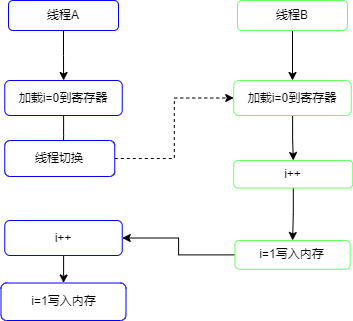

The diagram above was exported from draw.io. Its source (the exported page's mxGraphModel, read from the mxfile embedded in the PNG):
<mxGraphModel dx="1422" dy="796" grid="1" gridSize="10" guides="1" tooltips="1" connect="1" arrows="1" fold="1" page="1" pageScale="1" pageWidth="827" pageHeight="1169" math="0" shadow="0">
  <root>
    <mxCell id="0" />
    <mxCell id="1" parent="0" />
    <mxCell id="h8BcobeFHt85jPjWPx7x-4" value="" style="edgeStyle=orthogonalEdgeStyle;rounded=0;orthogonalLoop=1;jettySize=auto;html=1;" parent="1" source="h8BcobeFHt85jPjWPx7x-1" target="h8BcobeFHt85jPjWPx7x-3" edge="1">
      <mxGeometry relative="1" as="geometry" />
    </mxCell>
    <mxCell id="h8BcobeFHt85jPjWPx7x-1" value="线程A" style="rounded=1;whiteSpace=wrap;html=1;strokeColor=#0000FF;" parent="1" vertex="1">
      <mxGeometry x="130" y="100" width="110" height="30" as="geometry" />
    </mxCell>
    <mxCell id="h8BcobeFHt85jPjWPx7x-10" style="edgeStyle=orthogonalEdgeStyle;rounded=0;orthogonalLoop=1;jettySize=auto;html=1;entryX=0.5;entryY=0;entryDx=0;entryDy=0;" parent="1" source="h8BcobeFHt85jPjWPx7x-2" target="h8BcobeFHt85jPjWPx7x-9" edge="1">
      <mxGeometry relative="1" as="geometry" />
    </mxCell>
    <mxCell id="h8BcobeFHt85jPjWPx7x-2" value="线程B" style="rounded=1;whiteSpace=wrap;html=1;strokeColor=#66FF66;" parent="1" vertex="1">
      <mxGeometry x="359" y="100" width="110" height="30" as="geometry" />
    </mxCell>
    <mxCell id="h8BcobeFHt85jPjWPx7x-16" style="edgeStyle=orthogonalEdgeStyle;rounded=0;orthogonalLoop=1;jettySize=auto;html=1;" parent="1" source="h8BcobeFHt85jPjWPx7x-3" edge="1">
      <mxGeometry relative="1" as="geometry">
        <mxPoint x="185" y="250" as="targetPoint" />
      </mxGeometry>
    </mxCell>
    <mxCell id="h8BcobeFHt85jPjWPx7x-3" value="加载i=0到寄存器" style="whiteSpace=wrap;html=1;rounded=1;strokeColor=#0000FF;" parent="1" vertex="1">
      <mxGeometry x="126.25" y="180" width="117.5" height="35" as="geometry" />
    </mxCell>
    <mxCell id="h8BcobeFHt85jPjWPx7x-8" value="" style="edgeStyle=orthogonalEdgeStyle;rounded=0;orthogonalLoop=1;jettySize=auto;html=1;" parent="1" source="h8BcobeFHt85jPjWPx7x-5" target="h8BcobeFHt85jPjWPx7x-7" edge="1">
      <mxGeometry relative="1" as="geometry" />
    </mxCell>
    <mxCell id="h8BcobeFHt85jPjWPx7x-5" value="i++" style="whiteSpace=wrap;html=1;rounded=1;strokeColor=#0000FF;" parent="1" vertex="1">
      <mxGeometry x="126.25" y="320" width="117.5" height="35" as="geometry" />
    </mxCell>
    <mxCell id="h8BcobeFHt85jPjWPx7x-7" value="i=1写入内存" style="whiteSpace=wrap;html=1;rounded=1;strokeColor=#0000FF;" parent="1" vertex="1">
      <mxGeometry x="122.5" y="382.5" width="125" height="37.5" as="geometry" />
    </mxCell>
    <mxCell id="h8BcobeFHt85jPjWPx7x-12" value="" style="edgeStyle=orthogonalEdgeStyle;rounded=0;orthogonalLoop=1;jettySize=auto;html=1;" parent="1" source="h8BcobeFHt85jPjWPx7x-9" target="h8BcobeFHt85jPjWPx7x-11" edge="1">
      <mxGeometry relative="1" as="geometry" />
    </mxCell>
    <mxCell id="h8BcobeFHt85jPjWPx7x-9" value="加载i=0到寄存器" style="whiteSpace=wrap;html=1;rounded=1;strokeColor=#66FF66;" parent="1" vertex="1">
      <mxGeometry x="355.25" y="180" width="117.5" height="35" as="geometry" />
    </mxCell>
    <mxCell id="h8BcobeFHt85jPjWPx7x-19" value="" style="edgeStyle=orthogonalEdgeStyle;rounded=0;orthogonalLoop=1;jettySize=auto;html=1;" parent="1" source="h8BcobeFHt85jPjWPx7x-11" target="h8BcobeFHt85jPjWPx7x-18" edge="1">
      <mxGeometry relative="1" as="geometry" />
    </mxCell>
    <mxCell id="h8BcobeFHt85jPjWPx7x-11" value="i++" style="whiteSpace=wrap;html=1;rounded=1;strokeColor=#66FF66;" parent="1" vertex="1">
      <mxGeometry x="355.25" y="260" width="119" height="27.5" as="geometry" />
    </mxCell>
    <mxCell id="h8BcobeFHt85jPjWPx7x-20" style="edgeStyle=orthogonalEdgeStyle;rounded=0;orthogonalLoop=1;jettySize=auto;html=1;exitX=1;exitY=0.5;exitDx=0;exitDy=0;entryX=0;entryY=0.5;entryDx=0;entryDy=0;dashed=1;" parent="1" source="h8BcobeFHt85jPjWPx7x-17" target="h8BcobeFHt85jPjWPx7x-9" edge="1">
      <mxGeometry relative="1" as="geometry" />
    </mxCell>
    <mxCell id="h8BcobeFHt85jPjWPx7x-17" value="线程切换" style="rounded=1;whiteSpace=wrap;html=1;strokeColor=#0000FF;" parent="1" vertex="1">
      <mxGeometry x="126.25" y="240" width="110" height="36" as="geometry" />
    </mxCell>
    <mxCell id="h8BcobeFHt85jPjWPx7x-21" style="edgeStyle=orthogonalEdgeStyle;rounded=0;orthogonalLoop=1;jettySize=auto;html=1;entryX=1;entryY=0.5;entryDx=0;entryDy=0;" parent="1" source="h8BcobeFHt85jPjWPx7x-18" target="h8BcobeFHt85jPjWPx7x-5" edge="1">
      <mxGeometry relative="1" as="geometry" />
    </mxCell>
    <mxCell id="h8BcobeFHt85jPjWPx7x-18" value="i=1写入内存" style="whiteSpace=wrap;html=1;rounded=1;strokeColor=#66FF66;" parent="1" vertex="1">
      <mxGeometry x="356.38" y="340" width="115.25" height="28.75" as="geometry" />
    </mxCell>
  </root>
</mxGraphModel>